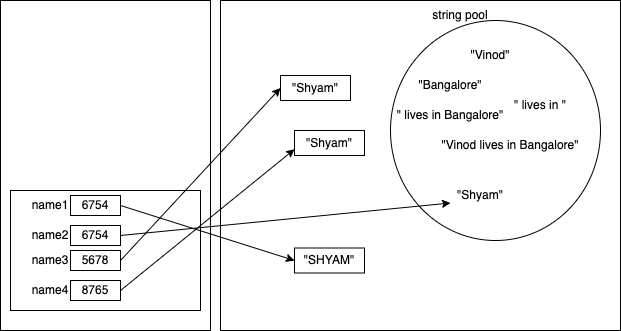

The diagram above was exported from draw.io. Its source (the exported page's mxGraphModel, read from the mxfile embedded in the PNG):
<mxGraphModel dx="950" dy="449" grid="1" gridSize="10" guides="1" tooltips="1" connect="1" arrows="1" fold="1" page="1" pageScale="1" pageWidth="827" pageHeight="1169" math="0" shadow="0">
  <root>
    <mxCell id="0" />
    <mxCell id="1" parent="0" />
    <mxCell id="2" value="" style="rounded=0;whiteSpace=wrap;html=1;" vertex="1" parent="1">
      <mxGeometry x="120" y="40" width="210" height="330" as="geometry" />
    </mxCell>
    <mxCell id="3" value="" style="rounded=0;whiteSpace=wrap;html=1;" vertex="1" parent="1">
      <mxGeometry x="340" y="40" width="400" height="330" as="geometry" />
    </mxCell>
    <mxCell id="4" value="" style="ellipse;whiteSpace=wrap;html=1;" vertex="1" parent="1">
      <mxGeometry x="510" y="60" width="210" height="220" as="geometry" />
    </mxCell>
    <mxCell id="5" value="string pool" style="text;html=1;strokeColor=none;fillColor=none;align=center;verticalAlign=middle;whiteSpace=wrap;rounded=0;" vertex="1" parent="1">
      <mxGeometry x="550" y="40" width="60" height="30" as="geometry" />
    </mxCell>
    <mxCell id="6" value="&quot;Vinod&quot;" style="text;html=1;strokeColor=none;fillColor=none;align=center;verticalAlign=middle;whiteSpace=wrap;rounded=0;" vertex="1" parent="1">
      <mxGeometry x="580" y="80" width="60" height="30" as="geometry" />
    </mxCell>
    <mxCell id="7" value="&quot;Bangalore&quot;" style="text;html=1;strokeColor=none;fillColor=none;align=center;verticalAlign=middle;whiteSpace=wrap;rounded=0;" vertex="1" parent="1">
      <mxGeometry x="540" y="110" width="60" height="30" as="geometry" />
    </mxCell>
    <mxCell id="8" value="&quot; lives in &quot;" style="text;html=1;strokeColor=none;fillColor=none;align=center;verticalAlign=middle;whiteSpace=wrap;rounded=0;" vertex="1" parent="1">
      <mxGeometry x="630" y="130" width="60" height="30" as="geometry" />
    </mxCell>
    <mxCell id="9" value="&quot; lives in Bangalore&quot;" style="text;html=1;strokeColor=none;fillColor=none;align=center;verticalAlign=middle;whiteSpace=wrap;rounded=0;" vertex="1" parent="1">
      <mxGeometry x="500" y="140" width="140" height="30" as="geometry" />
    </mxCell>
    <mxCell id="10" value="&quot;Vinod lives in Bangalore&quot;" style="text;html=1;strokeColor=none;fillColor=none;align=center;verticalAlign=middle;whiteSpace=wrap;rounded=0;" vertex="1" parent="1">
      <mxGeometry x="550" y="170" width="160" height="30" as="geometry" />
    </mxCell>
    <mxCell id="11" value="" style="rounded=0;whiteSpace=wrap;html=1;" vertex="1" parent="1">
      <mxGeometry x="130" y="230" width="190" height="120" as="geometry" />
    </mxCell>
    <mxCell id="12" value="name1" style="text;html=1;strokeColor=none;fillColor=none;align=center;verticalAlign=middle;whiteSpace=wrap;rounded=0;" vertex="1" parent="1">
      <mxGeometry x="140" y="230" width="60" height="30" as="geometry" />
    </mxCell>
    <mxCell id="22" style="edgeStyle=none;html=1;exitX=1;exitY=0.5;exitDx=0;exitDy=0;entryX=0;entryY=0.5;entryDx=0;entryDy=0;" edge="1" parent="1" source="13" target="28">
      <mxGeometry relative="1" as="geometry" />
    </mxCell>
    <mxCell id="13" value="6754" style="rounded=0;whiteSpace=wrap;html=1;" vertex="1" parent="1">
      <mxGeometry x="190" y="235" width="50" height="20" as="geometry" />
    </mxCell>
    <mxCell id="23" style="edgeStyle=none;html=1;exitX=1;exitY=0.5;exitDx=0;exitDy=0;entryX=0;entryY=0.75;entryDx=0;entryDy=0;" edge="1" parent="1" source="14" target="21">
      <mxGeometry relative="1" as="geometry" />
    </mxCell>
    <mxCell id="14" value="6754" style="rounded=0;whiteSpace=wrap;html=1;" vertex="1" parent="1">
      <mxGeometry x="190" y="265" width="50" height="20" as="geometry" />
    </mxCell>
    <mxCell id="15" value="name2" style="text;html=1;strokeColor=none;fillColor=none;align=center;verticalAlign=middle;whiteSpace=wrap;rounded=0;" vertex="1" parent="1">
      <mxGeometry x="140" y="260" width="60" height="30" as="geometry" />
    </mxCell>
    <mxCell id="16" value="name3" style="text;html=1;strokeColor=none;fillColor=none;align=center;verticalAlign=middle;whiteSpace=wrap;rounded=0;" vertex="1" parent="1">
      <mxGeometry x="140" y="285" width="60" height="30" as="geometry" />
    </mxCell>
    <mxCell id="25" style="edgeStyle=none;html=1;exitX=1;exitY=0.5;exitDx=0;exitDy=0;entryX=0;entryY=0.5;entryDx=0;entryDy=0;" edge="1" parent="1" source="17" target="24">
      <mxGeometry relative="1" as="geometry" />
    </mxCell>
    <mxCell id="17" value="5678" style="rounded=0;whiteSpace=wrap;html=1;" vertex="1" parent="1">
      <mxGeometry x="190" y="290" width="50" height="20" as="geometry" />
    </mxCell>
    <mxCell id="27" style="edgeStyle=none;html=1;exitX=1;exitY=0.5;exitDx=0;exitDy=0;entryX=0;entryY=0.75;entryDx=0;entryDy=0;" edge="1" parent="1" source="18" target="26">
      <mxGeometry relative="1" as="geometry" />
    </mxCell>
    <mxCell id="18" value="8765" style="rounded=0;whiteSpace=wrap;html=1;" vertex="1" parent="1">
      <mxGeometry x="190" y="320" width="50" height="20" as="geometry" />
    </mxCell>
    <mxCell id="19" value="name4" style="text;html=1;strokeColor=none;fillColor=none;align=center;verticalAlign=middle;whiteSpace=wrap;rounded=0;" vertex="1" parent="1">
      <mxGeometry x="140" y="315" width="60" height="30" as="geometry" />
    </mxCell>
    <mxCell id="21" value="&quot;Shyam&quot;" style="text;html=1;strokeColor=none;fillColor=none;align=center;verticalAlign=middle;whiteSpace=wrap;rounded=0;" vertex="1" parent="1">
      <mxGeometry x="570" y="220" width="60" height="30" as="geometry" />
    </mxCell>
    <mxCell id="24" value="&quot;Shyam&quot;" style="rounded=0;whiteSpace=wrap;html=1;" vertex="1" parent="1">
      <mxGeometry x="400" y="115" width="70" height="25" as="geometry" />
    </mxCell>
    <mxCell id="26" value="&quot;Shyam&quot;" style="rounded=0;whiteSpace=wrap;html=1;" vertex="1" parent="1">
      <mxGeometry x="414" y="170" width="70" height="25" as="geometry" />
    </mxCell>
    <mxCell id="28" value="&quot;SHYAM&quot;" style="rounded=0;whiteSpace=wrap;html=1;" vertex="1" parent="1">
      <mxGeometry x="414" y="287.5" width="70" height="25" as="geometry" />
    </mxCell>
  </root>
</mxGraphModel>